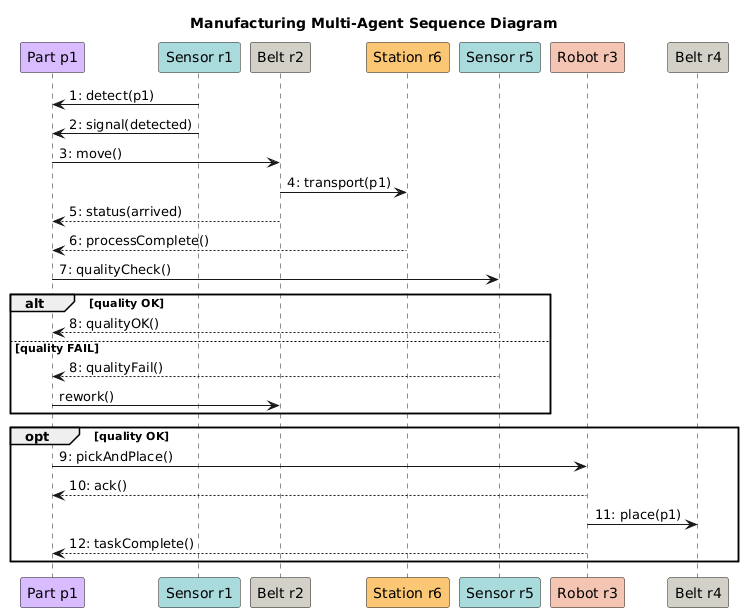

The diagram above was rendered by PlantUML. Its source (embedded in the PNG):
@startuml
title Manufacturing Multi-Agent Sequence Diagram

participant "Part p1"        as P   #D8BBFF
participant "Sensor r1"      as S1  #A8DADC
participant "Belt r2"        as B2  #D3D1C7
participant "Station r6"     as R6  #FAC775
participant "Sensor r5"      as S5  #A8DADC
participant "Robot r3"       as R3  #F5C4B3
participant "Belt r4"        as B4  #D3D1C7

S1 -> P  : 1: detect(p1)

S1 -> P  : 2: signal(detected)

P  -> B2 : 3: move()

B2 -> R6 : 4: transport(p1)

B2 --> P : 5: status(arrived)

R6 --> P : 6: processComplete()

P  -> S5 : 7: qualityCheck()

alt quality OK
    S5 --> P  : 8: qualityOK()

else quality FAIL
    S5 --> P  : 8: qualityFail()
    P  -> B2  : rework()

end

opt quality OK

    P  -> R3  : 9: pickAndPlace()

    R3 --> P  : 10: ack()

    R3 -> B4  : 11: place(p1)

    R3 --> P  : 12: taskComplete()

end
@enduml